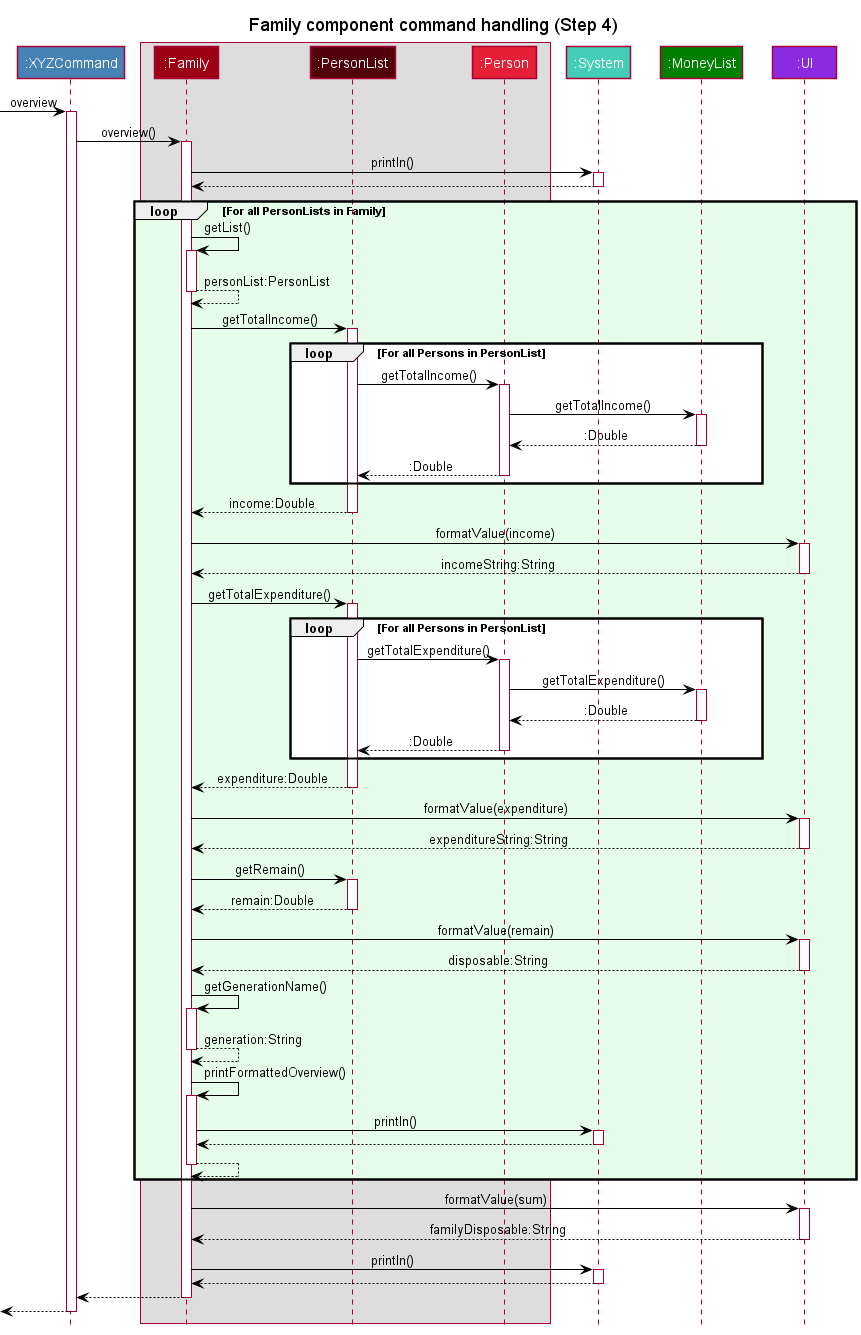

The diagram above was rendered by PlantUML. Its source (embedded in the PNG):
@startuml
!include style.puml
skinparam arrowColor #BLACK
skinparam noteTextAlignment left

Title: Family component command handling (Step 4)

participant ":XYZCommand" as Command COMMAND_COLOR

box
participant ":Family" as Family MODEL_COLOR
participant ":PersonList" as PersonList MODEL_COLOR_T3
participant ":Person" as Person MODEL_COLOR_T2
end box

participant ":System" as System SYSTEM_COLOR
participant ":MoneyList" as Money MONEY_COLOR
participant ":UI" as UI UI_COLOR

-> Command: overview
activate Command
Command -> Family: overview()
activate Family
Family -> System: println()
activate System
Family <-- System
deactivate System
loop LOOP_COLOR For all PersonLists in Family
    Family -> Family: getList()
    activate Family
    Family --> Family: personList:PersonList
    deactivate Family
    Family -> PersonList: getTotalIncome()
    activate PersonList
    loop For all Persons in PersonList
        PersonList -> Person: getTotalIncome()
        activate Person
        Person -> Money: getTotalIncome()
        activate Money
        Person <-- Money: :Double
        deactivate Money
        PersonList <-- Person: :Double
        deactivate Person
    end loop
    Family <-- PersonList: income:Double
    deactivate PersonList
    Family -> UI: formatValue(income)
    activate UI
    Family <-- UI: incomeString:String
    deactivate UI
    Family -> PersonList: getTotalExpenditure()
    activate PersonList
    loop For all Persons in PersonList
        PersonList -> Person: getTotalExpenditure()
        activate Person
        Person -> Money: getTotalExpenditure()
        activate Money
        Person <-- Money: :Double
        deactivate Money
        PersonList <-- Person: :Double
        deactivate Person
    end loop
    Family <-- PersonList: expenditure:Double
    deactivate PersonList
    Family -> UI: formatValue(expenditure)
    activate UI
    Family <-- UI: expenditureString:String
    deactivate UI
    Family -> PersonList: getRemain()
    activate PersonList
    Family <-- PersonList: remain:Double
    deactivate PersonList
    Family -> UI: formatValue(remain)
    activate UI
    Family <-- UI: disposable:String
    deactivate UI
    Family -> Family: getGenerationName()
    activate Family
    Family --> Family: generation:String
    deactivate Family
    Family -> Family: printFormattedOverview()
    activate Family
    Family -> System: println()
    activate System
    Family <-- System
    deactivate System
    Family --> Family
    deactivate Family
end loop
Family -> UI: formatValue(sum)
activate UI
Family <-- UI: familyDisposable:String
deactivate UI
Family -> System: println()
activate System
Family <-- System
deactivate System
Command <-- Family
deactivate Family
<-- Command
deactivate Command

@enduml